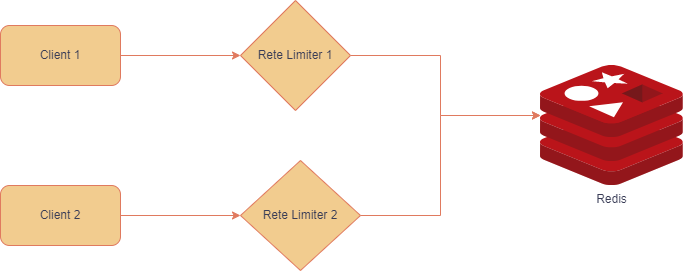

The diagram above was exported from draw.io. Its source (the exported page's mxGraphModel, read from the mxfile embedded in the PNG):
<mxGraphModel dx="868" dy="393" grid="1" gridSize="10" guides="1" tooltips="1" connect="1" arrows="1" fold="1" page="1" pageScale="1" pageWidth="1169" pageHeight="827" math="0" shadow="0">
  <root>
    <mxCell id="0" />
    <mxCell id="1" parent="0" />
    <mxCell id="hAHS6AZs1x_FukYlUVV7-9" style="edgeStyle=orthogonalEdgeStyle;rounded=0;orthogonalLoop=1;jettySize=auto;html=1;strokeColor=#E07A5F;fontColor=#393C56;fillColor=#F2CC8F;" edge="1" parent="1" source="hAHS6AZs1x_FukYlUVV7-1" target="hAHS6AZs1x_FukYlUVV7-6">
      <mxGeometry relative="1" as="geometry" />
    </mxCell>
    <mxCell id="hAHS6AZs1x_FukYlUVV7-1" value="Client 1" style="rounded=1;whiteSpace=wrap;html=1;strokeColor=#E07A5F;fontColor=#393C56;fillColor=#F2CC8F;" vertex="1" parent="1">
      <mxGeometry x="160" y="105" width="120" height="60" as="geometry" />
    </mxCell>
    <mxCell id="hAHS6AZs1x_FukYlUVV7-10" style="edgeStyle=orthogonalEdgeStyle;rounded=0;orthogonalLoop=1;jettySize=auto;html=1;strokeColor=#E07A5F;fontColor=#393C56;fillColor=#F2CC8F;" edge="1" parent="1" source="hAHS6AZs1x_FukYlUVV7-3" target="hAHS6AZs1x_FukYlUVV7-7">
      <mxGeometry relative="1" as="geometry" />
    </mxCell>
    <mxCell id="hAHS6AZs1x_FukYlUVV7-3" value="Client 2" style="rounded=1;whiteSpace=wrap;html=1;strokeColor=#E07A5F;fontColor=#393C56;fillColor=#F2CC8F;" vertex="1" parent="1">
      <mxGeometry x="160" y="265" width="120" height="60" as="geometry" />
    </mxCell>
    <mxCell id="hAHS6AZs1x_FukYlUVV7-12" style="edgeStyle=orthogonalEdgeStyle;rounded=0;orthogonalLoop=1;jettySize=auto;html=1;strokeColor=#E07A5F;fontColor=#393C56;fillColor=#F2CC8F;" edge="1" parent="1" source="hAHS6AZs1x_FukYlUVV7-6" target="hAHS6AZs1x_FukYlUVV7-8">
      <mxGeometry relative="1" as="geometry">
        <Array as="points">
          <mxPoint x="600" y="135" />
          <mxPoint x="600" y="195" />
        </Array>
      </mxGeometry>
    </mxCell>
    <mxCell id="hAHS6AZs1x_FukYlUVV7-6" value="Rete Limiter 1" style="rhombus;whiteSpace=wrap;html=1;strokeColor=#E07A5F;fontColor=#393C56;fillColor=#F2CC8F;" vertex="1" parent="1">
      <mxGeometry x="400" y="80" width="110" height="110" as="geometry" />
    </mxCell>
    <mxCell id="hAHS6AZs1x_FukYlUVV7-11" style="edgeStyle=orthogonalEdgeStyle;rounded=0;orthogonalLoop=1;jettySize=auto;html=1;strokeColor=#E07A5F;fontColor=#393C56;fillColor=#F2CC8F;" edge="1" parent="1" source="hAHS6AZs1x_FukYlUVV7-7" target="hAHS6AZs1x_FukYlUVV7-8">
      <mxGeometry relative="1" as="geometry">
        <Array as="points">
          <mxPoint x="600" y="295" />
          <mxPoint x="600" y="195" />
        </Array>
      </mxGeometry>
    </mxCell>
    <mxCell id="hAHS6AZs1x_FukYlUVV7-7" value="Rete Limiter 2" style="rhombus;whiteSpace=wrap;html=1;strokeColor=#E07A5F;fontColor=#393C56;fillColor=#F2CC8F;" vertex="1" parent="1">
      <mxGeometry x="400" y="240" width="120" height="110" as="geometry" />
    </mxCell>
    <mxCell id="hAHS6AZs1x_FukYlUVV7-8" value="Redis" style="sketch=0;aspect=fixed;html=1;points=[];align=center;image;fontSize=12;image=img/lib/mscae/Cache_Redis_Product.svg;strokeColor=#E07A5F;fontColor=#393C56;fillColor=#F2CC8F;" vertex="1" parent="1">
      <mxGeometry x="700" y="145" width="142.86" height="120" as="geometry" />
    </mxCell>
  </root>
</mxGraphModel>